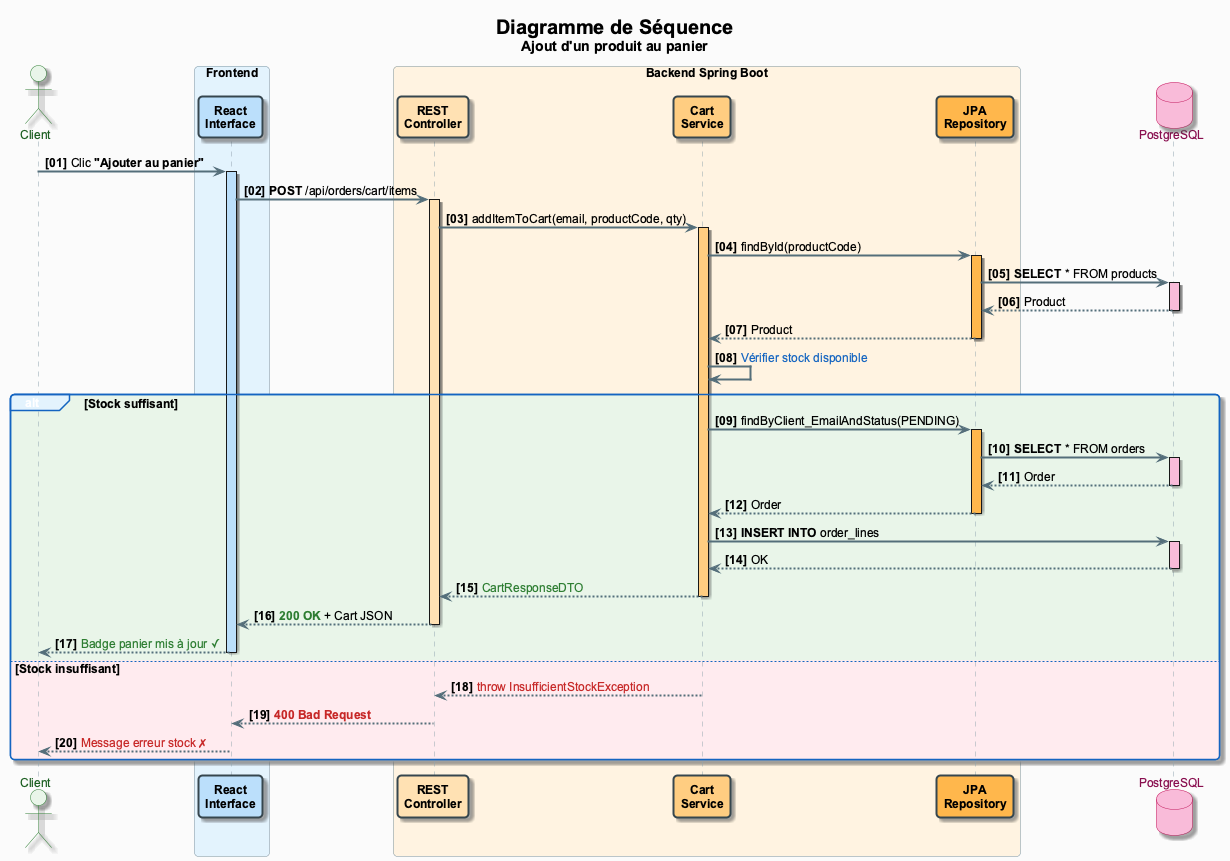

The diagram above was rendered by PlantUML. Its source (embedded in the PNG):
@startuml sequence_diagram
!define ACTOR_BG #E8F5E9
!define FRONTEND_BG #E3F2FD
!define BACKEND_BG #FFF3E0
!define DATABASE_BG #FCE4EC

skinparam backgroundColor #FAFAFA
skinparam defaultFontName Arial
skinparam defaultFontSize 12
skinparam shadowing true
skinparam roundCorner 8

skinparam participant {
    BorderColor #37474F
    BorderThickness 2
    FontStyle bold
}

skinparam actor {
    BackgroundColor ACTOR_BG
    BorderColor #2E7D32
    FontColor #1B5E20
}

skinparam database {
    BackgroundColor DATABASE_BG
    BorderColor #C2185B
    FontColor #880E4F
}

skinparam sequence {
    ArrowColor #546E7A
    ArrowThickness 2
    LifeLineBorderColor #90A4AE
    LifeLineBackgroundColor #ECEFF1
    BoxBorderColor #78909C
    BoxBackgroundColor #F5F5F5
    GroupBorderColor #1565C0
    GroupBackgroundColor #E3F2FD
    GroupHeaderFontColor white
    DividerBorderColor #78909C
    DividerBackgroundColor #CFD8DC
}

skinparam note {
    BackgroundColor #FFFDE7
    BorderColor #FBC02D
    FontColor #F57F17
}

title <size:20><b>Diagramme de Séquence</b></size>\n<size:14>Ajout d'un produit au panier</size>

actor "Client" as Client #E8F5E9
box "Frontend" #E3F2FD
    participant "React\nInterface" as React #BBDEFB
end box
box "Backend Spring Boot" #FFF3E0
    participant "REST\nController" as API #FFE0B2
    participant "Cart\nService" as Service #FFCC80
    participant "JPA\nRepository" as Repo #FFB74D
end box
database "PostgreSQL" as DB #F8BBD9

autonumber "<b>[00]"

Client -> React : Clic **"Ajouter au panier"**
activate React #BBDEFB

React -> API : **POST** /api/orders/cart/items
activate API #FFE0B2

API -> Service : addItemToCart(email, productCode, qty)
activate Service #FFCC80

Service -> Repo : findById(productCode)
activate Repo #FFB74D

Repo -> DB : **SELECT** * FROM products
activate DB #F8BBD9
DB --> Repo : Product
deactivate DB

Repo --> Service : Product
deactivate Repo

Service -> Service : <color:#1565C0>Vérifier stock disponible</color>

alt #E8F5E9 Stock suffisant
    Service -> Repo : findByClient_EmailAndStatus(PENDING)
    activate Repo #FFB74D

    Repo -> DB : **SELECT** * FROM orders
    activate DB #F8BBD9
    DB --> Repo : Order
    deactivate DB

    Repo --> Service : Order
    deactivate Repo

    Service -> DB : **INSERT INTO** order_lines
    activate DB #F8BBD9
    DB --> Service : OK
    deactivate DB

    Service --> API : <color:#2E7D32>CartResponseDTO</color>
    deactivate Service

    API --> React : <color:#2E7D32>**200 OK**</color> + Cart JSON
    deactivate API

    React --> Client : <color:#2E7D32>Badge panier mis à jour ✓</color>
    deactivate React

else #FFEBEE Stock insuffisant
    Service --> API : <color:#C62828>throw InsufficientStockException</color>
    deactivate Service

    API --> React : <color:#C62828>**400 Bad Request**</color>
    deactivate API

    React --> Client : <color:#C62828>Message erreur stock ✗</color>
    deactivate React
end

@enduml